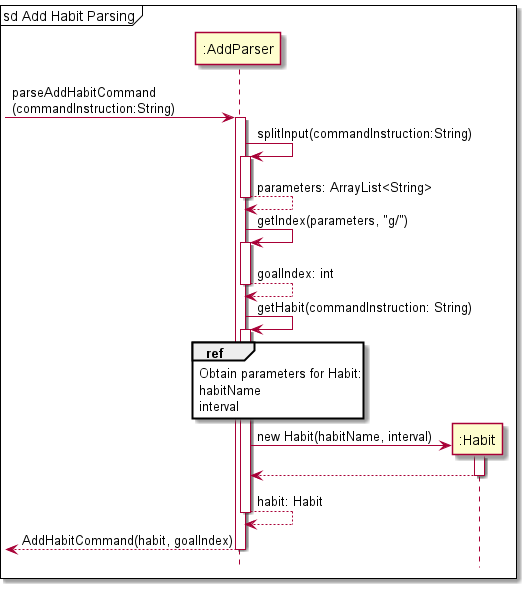

The diagram above was rendered by PlantUML. Its source (embedded in the PNG):
@startuml
'https://plantuml.com/sequence-diagram
!include Style.puml

mainframe sd Add Habit Parsing

-> ":AddParser": parseAddHabitCommand\n(commandInstruction:String)
activate ":AddParser"

":AddParser" -> ":AddParser": splitInput(commandInstruction:String)
activate ":AddParser"
":AddParser" --> ":AddParser": parameters: ArrayList<String>
deactivate ":AddParser"

":AddParser" -> ":AddParser": getIndex(parameters, "g/")
activate ":AddParser"
":AddParser" --> ":AddParser": goalIndex: int
deactivate ":AddParser"

":AddParser" -> ":AddParser": getHabit(commandInstruction: String)
activate ":AddParser"

ref over ":AddParser"
Obtain parameters for Habit:
habitName
interval
end

create ":Habit"
":AddParser" -> ":Habit": new Habit(habitName, interval)
activate ":Habit"
":Habit" --> ":AddParser"
deactivate ":Habit"

":AddParser" --> ":AddParser": habit: Habit
deactivate ":AddParser"

<-- ":AddParser": AddHabitCommand(habit, goalIndex)
deactivate ":AddParser"

@enduml